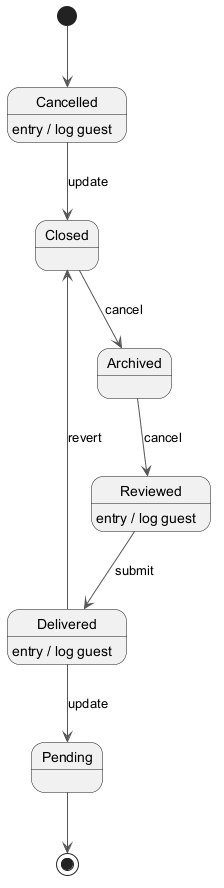

The diagram above was rendered by PlantUML. Its source (embedded in the PNG):
@startuml
skinparam ArrowColor #555555
[*] --> Cancelled
Cancelled --> Closed : update
Cancelled : entry / log guest
Closed --> Archived : cancel
Archived --> Reviewed : cancel
Reviewed --> Delivered : submit
Reviewed : entry / log guest
Delivered --> Pending : update
Delivered : entry / log guest
Delivered --> Closed : revert
Pending --> [*]
@enduml